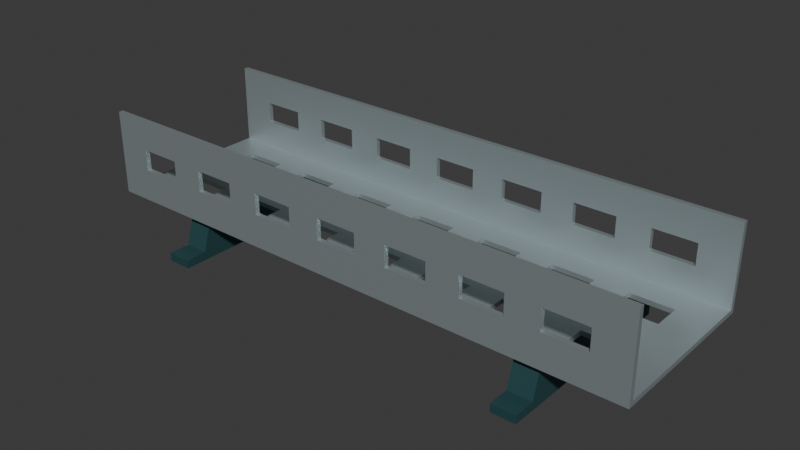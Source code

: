 # Source: source.blend  (saved by Blender 4.3.34; exported with 4.5.12 LTS)
import bpy
from mathutils import Matrix  # noqa: F401  (used for matrix-valued properties, if any)

bpy.ops.wm.read_factory_settings(use_empty=True)
scene = bpy.context.scene
scene.name = 'Scene'

# ---- collections
col_collection = bpy.data.collections.new('Collection'); scene.collection.children.link(col_collection)

# ---- materials (node trees are filled in below, after node groups)
mat_channel_satinsilver = bpy.data.materials.new('Channel_SatinSilver')
mat_channel_satinsilver.diffuse_color = (0.56, 0.65, 0.67, 1.0)
mat_supports_deeppetrol = bpy.data.materials.new('Supports_DeepPetrol')
mat_supports_deeppetrol.diffuse_color = (0.035, 0.105, 0.115, 1.0)

# ---- material node trees
mat_channel_satinsilver.use_nodes = True; mat_channel_satinsilver.node_tree.nodes.clear()
_N = mat_channel_satinsilver.node_tree.nodes; _L = mat_channel_satinsilver.node_tree.links
n0 = _N.new('ShaderNodeBsdfPrincipled'); n0.name = 'Principled BSDF'; n0.location = (10, 300)
n0.inputs[0].default_value = (0.56, 0.65, 0.67, 1.0)
n0.inputs[1].default_value = 0.72
n0.inputs[2].default_value = 0.36
n1 = _N.new('ShaderNodeOutputMaterial'); n1.name = 'Material Output'; n1.location = (300, 300)
_L.new(n0.outputs[0], n1.inputs[0])
n1.is_active_output = True
mat_supports_deeppetrol.use_nodes = True; mat_supports_deeppetrol.node_tree.nodes.clear()
_N = mat_supports_deeppetrol.node_tree.nodes; _L = mat_supports_deeppetrol.node_tree.links
n0 = _N.new('ShaderNodeBsdfPrincipled'); n0.name = 'Principled BSDF'; n0.location = (10, 300)
n0.inputs[0].default_value = (0.035, 0.105, 0.115, 1.0)
n0.inputs[1].default_value = 0.45
n0.inputs[2].default_value = 0.52
n1 = _N.new('ShaderNodeOutputMaterial'); n1.name = 'Material Output'; n1.location = (300, 300)
_L.new(n0.outputs[0], n1.inputs[0])
n1.is_active_output = True

# ---- world
world_world = bpy.data.worlds.new('World'); scene.world = world_world
world_world.use_nodes = True; world_world.node_tree.nodes.clear()
_N = world_world.node_tree.nodes; _L = world_world.node_tree.links
n0 = _N.new('ShaderNodeOutputWorld'); n0.name = 'World Output'; n0.location = (300, 300)
n1 = _N.new('ShaderNodeBackground'); n1.name = 'Background'; n1.location = (10, 300)
n1.inputs[0].default_value = (0.05088, 0.05088, 0.05088, 1.0)
_L.new(n1.outputs[0], n0.inputs[0])
n0.is_active_output = True
world_world.color = (0.05088, 0.05088, 0.05088)
world_world.sun_shadow_jitter_overblur = 0.0

# ---- meshes
me_tray_continuousperforatedu = bpy.data.meshes.new('Tray_ContinuousPerforatedU')
me_tray_continuousperforatedu.from_pydata([(-0.6, -0.18, 0.09), (-0.6, -0.17, 0.09), (-0.525, -0.17, 0.09), (-0.525, -0.18, 0.09), (-0.525, -0.18, 0.1), (-0.6, -0.18, 0.1), (-0.6, -0.17, 0.1), (-0.525, -0.18, 0.16), (-0.6, -0.18, 0.16), (-0.6, -0.17, 0.16), (-0.525, -0.17, 0.16), (-0.525, -0.17, 0.1), (-0.525, -0.18, 0.205), (-0.6, -0.18, 0.205), (-0.6, -0.17, 0.205), (-0.525, -0.17, 0.205), (-0.6, -0.18, 0.27), (-0.525, -0.18, 0.27), (-0.525, -0.17, 0.27), (-0.6, -0.17, 0.27), (-0.6, -0.11, 0.09), (-0.525, -0.11, 0.09), (-0.525, -0.11, 0.1), (-0.6, -0.11, 0.1), (-0.6, -0.05, 0.09), (-0.525, -0.05, 0.09), (-0.525, -0.05, 0.1), (-0.6, -0.05, 0.1), (-0.6, 0.05, 0.09), (-0.525, 0.05, 0.09), (-0.525, 0.05, 0.1), (-0.6, 0.05, 0.1), (-0.6, 0.11, 0.09), (-0.525, 0.11, 0.09), (-0.525, 0.11, 0.1), (-0.6, 0.11, 0.1), (-0.6, 0.17, 0.09), (-0.525, 0.17, 0.09), (-0.525, 0.17, 0.1), (-0.6, 0.17, 0.1), (-0.6, 0.18, 0.09), (-0.525, 0.18, 0.09), (-0.6, 0.18, 0.1), (-0.525, 0.18, 0.1), (-0.525, 0.17, 0.16), (-0.6, 0.17, 0.16), (-0.6, 0.18, 0.16), (-0.525, 0.18, 0.16), (-0.525, 0.17, 0.205), (-0.6, 0.17, 0.205), (-0.6, 0.18, 0.205), (-0.525, 0.18, 0.205), (-0.6, 0.17, 0.27), (-0.525, 0.17, 0.27), (-0.525, 0.18, 0.27), (-0.6, 0.18, 0.27), (-0.435, -0.17, 0.09), (-0.435, -0.18, 0.09), (-0.435, -0.18, 0.1), (-0.435, -0.18, 0.16), (-0.435, -0.17, 0.16), (-0.435, -0.17, 0.1), (-0.435, -0.17, 0.205), (-0.435, -0.18, 0.205), (-0.435, -0.18, 0.27), (-0.435, -0.17, 0.27), (-0.435, -0.11, 0.09), (-0.435, -0.11, 0.1), (-0.435, 0.05, 0.09), (-0.435, -0.05, 0.09), (-0.435, -0.05, 0.1), (-0.435, 0.05, 0.1), (-0.435, 0.17, 0.09), (-0.435, 0.11, 0.09), (-0.435, 0.11, 0.1), (-0.435, 0.17, 0.1), (-0.435, 0.18, 0.09), (-0.435, 0.18, 0.1), (-0.435, 0.17, 0.16), (-0.435, 0.18, 0.16), (-0.435, 0.18, 0.205), (-0.435, 0.17, 0.205), (-0.435, 0.17, 0.27), (-0.435, 0.18, 0.27), (-0.365, -0.17, 0.09), (-0.365, -0.18, 0.09), (-0.365, -0.18, 0.1), (-0.365, -0.18, 0.16), (-0.365, -0.17, 0.16), (-0.365, -0.17, 0.1), (-0.365, -0.18, 0.205), (-0.365, -0.17, 0.205), (-0.365, -0.18, 0.27), (-0.365, -0.17, 0.27), (-0.365, -0.11, 0.09), (-0.365, -0.11, 0.1), (-0.365, -0.05, 0.09), (-0.365, -0.05, 0.1), (-0.365, 0.05, 0.09), (-0.365, 0.05, 0.1), (-0.365, 0.11, 0.09), (-0.365, 0.11, 0.1), (-0.365, 0.17, 0.09), (-0.365, 0.17, 0.1), (-0.365, 0.18, 0.09), (-0.365, 0.18, 0.1), (-0.365, 0.17, 0.16), (-0.365, 0.18, 0.16), (-0.365, 0.17, 0.205), (-0.365, 0.18, 0.205), (-0.365, 0.17, 0.27), (-0.365, 0.18, 0.27), (-0.275, -0.17, 0.09), (-0.275, -0.18, 0.09), (-0.275, -0.18, 0.1), (-0.275, -0.18, 0.16), (-0.275, -0.17, 0.16), (-0.275, -0.17, 0.1), (-0.275, -0.17, 0.205), (-0.275, -0.18, 0.205), (-0.275, -0.18, 0.27), (-0.275, -0.17, 0.27), (-0.275, -0.11, 0.09), (-0.275, -0.11, 0.1), (-0.275, 0.05, 0.09), (-0.275, -0.05, 0.09), (-0.275, -0.05, 0.1), (-0.275, 0.05, 0.1), (-0.275, 0.17, 0.09), (-0.275, 0.11, 0.09), (-0.275, 0.11, 0.1), (-0.275, 0.17, 0.1), (-0.275, 0.18, 0.09), (-0.275, 0.18, 0.1), (-0.275, 0.17, 0.16), (-0.275, 0.18, 0.16), (-0.275, 0.18, 0.205), (-0.275, 0.17, 0.205), (-0.275, 0.17, 0.27), (-0.275, 0.18, 0.27), (-0.205, -0.17, 0.09), (-0.205, -0.18, 0.09), (-0.205, -0.18, 0.1), (-0.205, -0.18, 0.16), (-0.205, -0.17, 0.16), (-0.205, -0.17, 0.1), (-0.205, -0.18, 0.205), (-0.205, -0.17, 0.205), (-0.205, -0.18, 0.27), (-0.205, -0.17, 0.27), (-0.205, -0.11, 0.09), (-0.205, -0.11, 0.1), (-0.205, -0.05, 0.09), (-0.205, -0.05, 0.1), (-0.205, 0.05, 0.09), (-0.205, 0.05, 0.1), (-0.205, 0.11, 0.09), (-0.205, 0.11, 0.1), (-0.205, 0.17, 0.09), (-0.205, 0.17, 0.1), (-0.205, 0.18, 0.09), (-0.205, 0.18, 0.1), (-0.205, 0.17, 0.16), (-0.205, 0.18, 0.16), (-0.205, 0.17, 0.205), (-0.205, 0.18, 0.205), (-0.205, 0.17, 0.27), (-0.205, 0.18, 0.27), (-0.115, -0.17, 0.09), (-0.115, -0.18, 0.09), (-0.115, -0.18, 0.1), (-0.115, -0.18, 0.16), (-0.115, -0.17, 0.16), (-0.115, -0.17, 0.1), (-0.115, -0.17, 0.205), (-0.115, -0.18, 0.205), (-0.115, -0.18, 0.27), (-0.115, -0.17, 0.27), (-0.115, -0.11, 0.09), (-0.115, -0.11, 0.1), (-0.115, 0.05, 0.09), (-0.115, -0.05, 0.09), (-0.115, -0.05, 0.1), (-0.115, 0.05, 0.1), (-0.115, 0.17, 0.09), (-0.115, 0.11, 0.09), (-0.115, 0.11, 0.1), (-0.115, 0.17, 0.1), (-0.115, 0.18, 0.09), (-0.115, 0.18, 0.1), (-0.115, 0.17, 0.16), (-0.115, 0.18, 0.16), (-0.115, 0.18, 0.205), (-0.115, 0.17, 0.205), (-0.115, 0.17, 0.27), (-0.115, 0.18, 0.27), (-0.045, -0.17, 0.09), (-0.045, -0.18, 0.09), (-0.045, -0.18, 0.1), (-0.045, -0.18, 0.16), (-0.045, -0.17, 0.16), (-0.045, -0.17, 0.1), (-0.045, -0.18, 0.205), (-0.045, -0.17, 0.205), (-0.045, -0.18, 0.27), (-0.045, -0.17, 0.27), (-0.045, -0.11, 0.09), (-0.045, -0.11, 0.1), (-0.045, -0.05, 0.09), (-0.045, -0.05, 0.1), (-0.045, 0.05, 0.09), (-0.045, 0.05, 0.1), (-0.045, 0.11, 0.09), (-0.045, 0.11, 0.1), (-0.045, 0.17, 0.09), (-0.045, 0.17, 0.1), (-0.045, 0.18, 0.09), (-0.045, 0.18, 0.1), (-0.045, 0.17, 0.16), (-0.045, 0.18, 0.16), (-0.045, 0.17, 0.205), (-0.045, 0.18, 0.205), (-0.045, 0.17, 0.27), (-0.045, 0.18, 0.27), (0.045, -0.17, 0.09), (0.045, -0.18, 0.09), (0.045, -0.18, 0.1), (0.045, -0.18, 0.16), (0.045, -0.17, 0.16), (0.045, -0.17, 0.1), (0.045, -0.17, 0.205), (0.045, -0.18, 0.205), (0.045, -0.18, 0.27), (0.045, -0.17, 0.27), (0.045, -0.11, 0.09), (0.045, -0.11, 0.1), (0.045, 0.05, 0.09), (0.045, -0.05, 0.09), (0.045, -0.05, 0.1), (0.045, 0.05, 0.1), (0.045, 0.17, 0.09), (0.045, 0.11, 0.09), (0.045, 0.11, 0.1), (0.045, 0.17, 0.1), (0.045, 0.18, 0.09), (0.045, 0.18, 0.1), (0.045, 0.17, 0.16), (0.045, 0.18, 0.16), (0.045, 0.18, 0.205), (0.045, 0.17, 0.205), (0.045, 0.17, 0.27), (0.045, 0.18, 0.27), (0.115, -0.17, 0.09), (0.115, -0.18, 0.09), (0.115, -0.18, 0.1), (0.115, -0.18, 0.16), (0.115, -0.17, 0.16), (0.115, -0.17, 0.1), (0.115, -0.18, 0.205), (0.115, -0.17, 0.205), (0.115, -0.18, 0.27), (0.115, -0.17, 0.27), (0.115, -0.11, 0.09), (0.115, -0.11, 0.1), (0.115, -0.05, 0.09), (0.115, -0.05, 0.1), (0.115, 0.05, 0.09), (0.115, 0.05, 0.1), (0.115, 0.11, 0.09), (0.115, 0.11, 0.1), (0.115, 0.17, 0.09), (0.115, 0.17, 0.1), (0.115, 0.18, 0.09), (0.115, 0.18, 0.1), (0.115, 0.17, 0.16), (0.115, 0.18, 0.16), (0.115, 0.17, 0.205), (0.115, 0.18, 0.205), (0.115, 0.17, 0.27), (0.115, 0.18, 0.27), (0.205, -0.17, 0.09), (0.205, -0.18, 0.09), (0.205, -0.18, 0.1), (0.205, -0.18, 0.16), (0.205, -0.17, 0.16), (0.205, -0.17, 0.1), (0.205, -0.17, 0.205), (0.205, -0.18, 0.205), (0.205, -0.18, 0.27), (0.205, -0.17, 0.27), (0.205, -0.11, 0.09), (0.205, -0.11, 0.1), (0.205, 0.05, 0.09), (0.205, -0.05, 0.09), (0.205, -0.05, 0.1), (0.205, 0.05, 0.1), (0.205, 0.17, 0.09), (0.205, 0.11, 0.09), (0.205, 0.11, 0.1), (0.205, 0.17, 0.1), (0.205, 0.18, 0.09), (0.205, 0.18, 0.1), (0.205, 0.17, 0.16), (0.205, 0.18, 0.16), (0.205, 0.18, 0.205), (0.205, 0.17, 0.205), (0.205, 0.17, 0.27), (0.205, 0.18, 0.27), (0.275, -0.17, 0.09), (0.275, -0.18, 0.09), (0.275, -0.18, 0.1), (0.275, -0.18, 0.16), (0.275, -0.17, 0.16), (0.275, -0.17, 0.1), (0.275, -0.18, 0.205), (0.275, -0.17, 0.205), (0.275, -0.18, 0.27), (0.275, -0.17, 0.27), (0.275, -0.11, 0.09), (0.275, -0.11, 0.1), (0.275, -0.05, 0.09), (0.275, -0.05, 0.1), (0.275, 0.05, 0.09), (0.275, 0.05, 0.1), (0.275, 0.11, 0.09), (0.275, 0.11, 0.1), (0.275, 0.17, 0.09), (0.275, 0.17, 0.1), (0.275, 0.18, 0.09), (0.275, 0.18, 0.1), (0.275, 0.17, 0.16), (0.275, 0.18, 0.16), (0.275, 0.17, 0.205), (0.275, 0.18, 0.205), (0.275, 0.17, 0.27), (0.275, 0.18, 0.27), (0.365, -0.17, 0.09), (0.365, -0.18, 0.09), (0.365, -0.18, 0.1), (0.365, -0.18, 0.16), (0.365, -0.17, 0.16), (0.365, -0.17, 0.1), (0.365, -0.17, 0.205), (0.365, -0.18, 0.205), (0.365, -0.18, 0.27), (0.365, -0.17, 0.27), (0.365, -0.11, 0.09), (0.365, -0.11, 0.1), (0.365, 0.05, 0.09), (0.365, -0.05, 0.09), (0.365, -0.05, 0.1), (0.365, 0.05, 0.1), (0.365, 0.17, 0.09), (0.365, 0.11, 0.09), (0.365, 0.11, 0.1), (0.365, 0.17, 0.1), (0.365, 0.18, 0.09), (0.365, 0.18, 0.1), (0.365, 0.17, 0.16), (0.365, 0.18, 0.16), (0.365, 0.18, 0.205), (0.365, 0.17, 0.205), (0.365, 0.17, 0.27), (0.365, 0.18, 0.27), (0.435, -0.17, 0.09), (0.435, -0.18, 0.09), (0.435, -0.18, 0.1), (0.435, -0.18, 0.16), (0.435, -0.17, 0.16), (0.435, -0.17, 0.1), (0.435, -0.18, 0.205), (0.435, -0.17, 0.205), (0.435, -0.18, 0.27), (0.435, -0.17, 0.27), (0.435, -0.11, 0.09), (0.435, -0.11, 0.1), (0.435, -0.05, 0.09), (0.435, -0.05, 0.1), (0.435, 0.05, 0.09), (0.435, 0.05, 0.1), (0.435, 0.11, 0.09), (0.435, 0.11, 0.1), (0.435, 0.17, 0.09), (0.435, 0.17, 0.1), (0.435, 0.18, 0.09), (0.435, 0.18, 0.1), (0.435, 0.17, 0.16), (0.435, 0.18, 0.16), (0.435, 0.17, 0.205), (0.435, 0.18, 0.205), (0.435, 0.17, 0.27), (0.435, 0.18, 0.27), (0.525, -0.17, 0.09), (0.525, -0.18, 0.09), (0.525, -0.18, 0.1), (0.525, -0.18, 0.16), (0.525, -0.17, 0.16), (0.525, -0.17, 0.1), (0.525, -0.17, 0.205), (0.525, -0.18, 0.205), (0.525, -0.18, 0.27), (0.525, -0.17, 0.27), (0.525, -0.11, 0.09), (0.525, -0.11, 0.1), (0.525, 0.05, 0.09), (0.525, -0.05, 0.09), (0.525, -0.05, 0.1), (0.525, 0.05, 0.1), (0.525, 0.17, 0.09), (0.525, 0.11, 0.09), (0.525, 0.11, 0.1), (0.525, 0.17, 0.1), (0.525, 0.18, 0.09), (0.525, 0.18, 0.1), (0.525, 0.17, 0.16), (0.525, 0.18, 0.16), (0.525, 0.18, 0.205), (0.525, 0.17, 0.205), (0.525, 0.17, 0.27), (0.525, 0.18, 0.27), (0.6, -0.17, 0.09), (0.6, -0.18, 0.09), (0.6, -0.18, 0.1), (0.6, -0.17, 0.1), (0.6, -0.18, 0.16), (0.6, -0.17, 0.16), (0.6, -0.18, 0.205), (0.6, -0.17, 0.205), (0.6, -0.18, 0.27), (0.6, -0.17, 0.27), (0.6, -0.11, 0.09), (0.6, -0.11, 0.1), (0.6, -0.05, 0.09), (0.6, -0.05, 0.1), (0.6, 0.05, 0.09), (0.6, 0.05, 0.1), (0.6, 0.11, 0.09), (0.6, 0.11, 0.1), (0.6, 0.17, 0.09), (0.6, 0.17, 0.1), (0.6, 0.18, 0.09), (0.6, 0.18, 0.1), (0.6, 0.17, 0.16), (0.6, 0.18, 0.16), (0.6, 0.17, 0.205), (0.6, 0.18, 0.205), (0.6, 0.17, 0.27), (0.6, 0.18, 0.27)], [], [(0, 1, 2, 3), (0, 3, 4, 5), (0, 5, 6, 1), (5, 4, 7, 8), (6, 9, 10, 11), (5, 8, 9, 6), (8, 7, 12, 13), (9, 14, 15, 10), (8, 13, 14, 9), (7, 10, 15, 12), (16, 17, 18, 19), (13, 12, 17, 16), (14, 19, 18, 15), (13, 16, 19, 14), (1, 20, 21, 2), (6, 11, 22, 23), (1, 6, 23, 20), (20, 24, 25, 21), (23, 22, 26, 27), (20, 23, 27, 24), (21, 25, 26, 22), (24, 28, 29, 25), (27, 26, 30, 31), (24, 27, 31, 28), (28, 32, 33, 29), (31, 30, 34, 35), (28, 31, 35, 32), (29, 33, 34, 30), (32, 36, 37, 33), (35, 34, 38, 39), (32, 35, 39, 36), (36, 40, 41, 37), (40, 42, 43, 41), (36, 39, 42, 40), (39, 38, 44, 45), (42, 46, 47, 43), (39, 45, 46, 42), (45, 44, 48, 49), (46, 50, 51, 47), (45, 49, 50, 46), (44, 47, 51, 48), (52, 53, 54, 55), (49, 48, 53, 52), (50, 55, 54, 51), (49, 52, 55, 50), (3, 2, 56, 57), (3, 57, 58, 4), (7, 59, 60, 10), (4, 58, 59, 7), (11, 10, 60, 61), (12, 15, 62, 63), (17, 64, 65, 18), (12, 63, 64, 17), (15, 18, 65, 62), (2, 21, 66, 56), (11, 61, 67, 22), (21, 22, 67, 66), (25, 29, 68, 69), (26, 70, 71, 30), (25, 69, 70, 26), (29, 30, 71, 68), (33, 37, 72, 73), (34, 74, 75, 38), (33, 73, 74, 34), (37, 41, 76, 72), (41, 43, 77, 76), (44, 78, 79, 47), (38, 75, 78, 44), (43, 47, 79, 77), (48, 51, 80, 81), (53, 82, 83, 54), (48, 81, 82, 53), (51, 54, 83, 80), (57, 56, 84, 85), (57, 85, 86, 58), (58, 86, 87, 59), (61, 60, 88, 89), (59, 87, 90, 63), (60, 62, 91, 88), (59, 63, 62, 60), (87, 88, 91, 90), (64, 92, 93, 65), (63, 90, 92, 64), (62, 65, 93, 91), (56, 66, 94, 84), (61, 89, 95, 67), (66, 69, 96, 94), (67, 95, 97, 70), (66, 67, 70, 69), (94, 96, 97, 95), (69, 68, 98, 96), (70, 97, 99, 71), (68, 73, 100, 98), (71, 99, 101, 74), (68, 71, 74, 73), (98, 100, 101, 99), (73, 72, 102, 100), (74, 101, 103, 75), (72, 76, 104, 102), (76, 77, 105, 104), (75, 103, 106, 78), (77, 79, 107, 105), (78, 106, 108, 81), (79, 80, 109, 107), (78, 81, 80, 79), (106, 107, 109, 108), (82, 110, 111, 83), (81, 108, 110, 82), (80, 83, 111, 109), (85, 84, 112, 113), (85, 113, 114, 86), (87, 115, 116, 88), (86, 114, 115, 87), (89, 88, 116, 117), (90, 91, 118, 119), (92, 120, 121, 93), (90, 119, 120, 92), (91, 93, 121, 118), (84, 94, 122, 112), (89, 117, 123, 95), (94, 95, 123, 122), (96, 98, 124, 125), (97, 126, 127, 99), (96, 125, 126, 97), (98, 99, 127, 124), (100, 102, 128, 129), (101, 130, 131, 103), (100, 129, 130, 101), (102, 104, 132, 128), (104, 105, 133, 132), (106, 134, 135, 107), (103, 131, 134, 106), (105, 107, 135, 133), (108, 109, 136, 137), (110, 138, 139, 111), (108, 137, 138, 110), (109, 111, 139, 136), (113, 112, 140, 141), (113, 141, 142, 114), (114, 142, 143, 115), (117, 116, 144, 145), (115, 143, 146, 119), (116, 118, 147, 144), (115, 119, 118, 116), (143, 144, 147, 146), (120, 148, 149, 121), (119, 146, 148, 120), (118, 121, 149, 147), (112, 122, 150, 140), (117, 145, 151, 123), (122, 125, 152, 150), (123, 151, 153, 126), (122, 123, 126, 125), (150, 152, 153, 151), (125, 124, 154, 152), (126, 153, 155, 127), (124, 129, 156, 154), (127, 155, 157, 130), (124, 127, 130, 129), (154, 156, 157, 155), (129, 128, 158, 156), (130, 157, 159, 131), (128, 132, 160, 158), (132, 133, 161, 160), (131, 159, 162, 134), (133, 135, 163, 161), (134, 162, 164, 137), (135, 136, 165, 163), (134, 137, 136, 135), (162, 163, 165, 164), (138, 166, 167, 139), (137, 164, 166, 138), (136, 139, 167, 165), (141, 140, 168, 169), (141, 169, 170, 142), (143, 171, 172, 144), (142, 170, 171, 143), (145, 144, 172, 173), (146, 147, 174, 175), (148, 176, 177, 149), (146, 175, 176, 148), (147, 149, 177, 174), (140, 150, 178, 168), (145, 173, 179, 151), (150, 151, 179, 178), (152, 154, 180, 181), (153, 182, 183, 155), (152, 181, 182, 153), (154, 155, 183, 180), (156, 158, 184, 185), (157, 186, 187, 159), (156, 185, 186, 157), (158, 160, 188, 184), (160, 161, 189, 188), (162, 190, 191, 163), (159, 187, 190, 162), (161, 163, 191, 189), (164, 165, 192, 193), (166, 194, 195, 167), (164, 193, 194, 166), (165, 167, 195, 192), (169, 168, 196, 197), (169, 197, 198, 170), (170, 198, 199, 171), (173, 172, 200, 201), (171, 199, 202, 175), (172, 174, 203, 200), (171, 175, 174, 172), (199, 200, 203, 202), (176, 204, 205, 177), (175, 202, 204, 176), (174, 177, 205, 203), (168, 178, 206, 196), (173, 201, 207, 179), (178, 181, 208, 206), (179, 207, 209, 182), (178, 179, 182, 181), (206, 208, 209, 207), (181, 180, 210, 208), (182, 209, 211, 183), (180, 185, 212, 210), (183, 211, 213, 186), (180, 183, 186, 185), (210, 212, 213, 211), (185, 184, 214, 212), (186, 213, 215, 187), (184, 188, 216, 214), (188, 189, 217, 216), (187, 215, 218, 190), (189, 191, 219, 217), (190, 218, 220, 193), (191, 192, 221, 219), (190, 193, 192, 191), (218, 219, 221, 220), (194, 222, 223, 195), (193, 220, 222, 194), (192, 195, 223, 221), (197, 196, 224, 225), (197, 225, 226, 198), (199, 227, 228, 200), (198, 226, 227, 199), (201, 200, 228, 229), (202, 203, 230, 231), (204, 232, 233, 205), (202, 231, 232, 204), (203, 205, 233, 230), (196, 206, 234, 224), (201, 229, 235, 207), (206, 207, 235, 234), (208, 210, 236, 237), (209, 238, 239, 211), (208, 237, 238, 209), (210, 211, 239, 236), (212, 214, 240, 241), (213, 242, 243, 215), (212, 241, 242, 213), (214, 216, 244, 240), (216, 217, 245, 244), (218, 246, 247, 219), (215, 243, 246, 218), (217, 219, 247, 245), (220, 221, 248, 249), (222, 250, 251, 223), (220, 249, 250, 222), (221, 223, 251, 248), (225, 224, 252, 253), (225, 253, 254, 226), (226, 254, 255, 227), (229, 228, 256, 257), (227, 255, 258, 231), (228, 230, 259, 256), (227, 231, 230, 228), (255, 256, 259, 258), (232, 260, 261, 233), (231, 258, 260, 232), (230, 233, 261, 259), (224, 234, 262, 252), (229, 257, 263, 235), (234, 237, 264, 262), (235, 263, 265, 238), (234, 235, 238, 237), (262, 264, 265, 263), (237, 236, 266, 264), (238, 265, 267, 239), (236, 241, 268, 266), (239, 267, 269, 242), (236, 239, 242, 241), (266, 268, 269, 267), (241, 240, 270, 268), (242, 269, 271, 243), (240, 244, 272, 270), (244, 245, 273, 272), (243, 271, 274, 246), (245, 247, 275, 273), (246, 274, 276, 249), (247, 248, 277, 275), (246, 249, 248, 247), (274, 275, 277, 276), (250, 278, 279, 251), (249, 276, 278, 250), (248, 251, 279, 277), (253, 252, 280, 281), (253, 281, 282, 254), (255, 283, 284, 256), (254, 282, 283, 255), (257, 256, 284, 285), (258, 259, 286, 287), (260, 288, 289, 261), (258, 287, 288, 260), (259, 261, 289, 286), (252, 262, 290, 280), (257, 285, 291, 263), (262, 263, 291, 290), (264, 266, 292, 293), (265, 294, 295, 267), (264, 293, 294, 265), (266, 267, 295, 292), (268, 270, 296, 297), (269, 298, 299, 271), (268, 297, 298, 269), (270, 272, 300, 296), (272, 273, 301, 300), (274, 302, 303, 275), (271, 299, 302, 274), (273, 275, 303, 301), (276, 277, 304, 305), (278, 306, 307, 279), (276, 305, 306, 278), (277, 279, 307, 304), (281, 280, 308, 309), (281, 309, 310, 282), (282, 310, 311, 283), (285, 284, 312, 313), (283, 311, 314, 287), (284, 286, 315, 312), (283, 287, 286, 284), (311, 312, 315, 314), (288, 316, 317, 289), (287, 314, 316, 288), (286, 289, 317, 315), (280, 290, 318, 308), (285, 313, 319, 291), (290, 293, 320, 318), (291, 319, 321, 294), (290, 291, 294, 293), (318, 320, 321, 319), (293, 292, 322, 320), (294, 321, 323, 295), (292, 297, 324, 322), (295, 323, 325, 298), (292, 295, 298, 297), (322, 324, 325, 323), (297, 296, 326, 324), (298, 325, 327, 299), (296, 300, 328, 326), (300, 301, 329, 328), (299, 327, 330, 302), (301, 303, 331, 329), (302, 330, 332, 305), (303, 304, 333, 331), (302, 305, 304, 303), (330, 331, 333, 332), (306, 334, 335, 307), (305, 332, 334, 306), (304, 307, 335, 333), (309, 308, 336, 337), (309, 337, 338, 310), (311, 339, 340, 312), (310, 338, 339, 311), (313, 312, 340, 341), (314, 315, 342, 343), (316, 344, 345, 317), (314, 343, 344, 316), (315, 317, 345, 342), (308, 318, 346, 336), (313, 341, 347, 319), (318, 319, 347, 346), (320, 322, 348, 349), (321, 350, 351, 323), (320, 349, 350, 321), (322, 323, 351, 348), (324, 326, 352, 353), (325, 354, 355, 327), (324, 353, 354, 325), (326, 328, 356, 352), (328, 329, 357, 356), (330, 358, 359, 331), (327, 355, 358, 330), (329, 331, 359, 357), (332, 333, 360, 361), (334, 362, 363, 335), (332, 361, 362, 334), (333, 335, 363, 360), (337, 336, 364, 365), (337, 365, 366, 338), (338, 366, 367, 339), (341, 340, 368, 369), (339, 367, 370, 343), (340, 342, 371, 368), (339, 343, 342, 340), (367, 368, 371, 370), (344, 372, 373, 345), (343, 370, 372, 344), (342, 345, 373, 371), (336, 346, 374, 364), (341, 369, 375, 347), (346, 349, 376, 374), (347, 375, 377, 350), (346, 347, 350, 349), (374, 376, 377, 375), (349, 348, 378, 376), (350, 377, 379, 351), (348, 353, 380, 378), (351, 379, 381, 354), (348, 351, 354, 353), (378, 380, 381, 379), (353, 352, 382, 380), (354, 381, 383, 355), (352, 356, 384, 382), (356, 357, 385, 384), (355, 383, 386, 358), (357, 359, 387, 385), (358, 386, 388, 361), (359, 360, 389, 387), (358, 361, 360, 359), (386, 387, 389, 388), (362, 390, 391, 363), (361, 388, 390, 362), (360, 363, 391, 389), (365, 364, 392, 393), (365, 393, 394, 366), (367, 395, 396, 368), (366, 394, 395, 367), (369, 368, 396, 397), (370, 371, 398, 399), (372, 400, 401, 373), (370, 399, 400, 372), (371, 373, 401, 398), (364, 374, 402, 392), (369, 397, 403, 375), (374, 375, 403, 402), (376, 378, 404, 405), (377, 406, 407, 379), (376, 405, 406, 377), (378, 379, 407, 404), (380, 382, 408, 409), (381, 410, 411, 383), (380, 409, 410, 381), (382, 384, 412, 408), (384, 385, 413, 412), (386, 414, 415, 387), (383, 411, 414, 386), (385, 387, 415, 413), (388, 389, 416, 417), (390, 418, 419, 391), (388, 417, 418, 390), (389, 391, 419, 416), (393, 392, 420, 421), (393, 421, 422, 394), (421, 420, 423, 422), (394, 422, 424, 395), (397, 396, 425, 423), (422, 423, 425, 424), (395, 424, 426, 399), (396, 398, 427, 425), (395, 399, 398, 396), (424, 425, 427, 426), (400, 428, 429, 401), (399, 426, 428, 400), (398, 401, 429, 427), (426, 427, 429, 428), (392, 402, 430, 420), (397, 423, 431, 403), (420, 430, 431, 423), (402, 405, 432, 430), (403, 431, 433, 406), (402, 403, 406, 405), (430, 432, 433, 431), (405, 404, 434, 432), (406, 433, 435, 407), (432, 434, 435, 433), (404, 409, 436, 434), (407, 435, 437, 410), (404, 407, 410, 409), (434, 436, 437, 435), (409, 408, 438, 436), (410, 437, 439, 411), (436, 438, 439, 437), (408, 412, 440, 438), (412, 413, 441, 440), (438, 440, 441, 439), (411, 439, 442, 414), (413, 415, 443, 441), (439, 441, 443, 442), (414, 442, 444, 417), (415, 416, 445, 443), (414, 417, 416, 415), (442, 443, 445, 444), (418, 446, 447, 419), (417, 444, 446, 418), (416, 419, 447, 445), (444, 445, 447, 446)])
me_tray_continuousperforatedu.materials.append(mat_channel_satinsilver)
me_tray_continuousperforatedu.materials.append(mat_supports_deeppetrol)
me_tray_continuousperforatedu.update()
me_support_insetflared_01 = bpy.data.meshes.new('Support_InsetFlared_01')
me_support_insetflared_01.from_pydata([(-0.426, -0.22, 0.0), (-0.426, 0.22, 0.0), (-0.426, 0.22, 0.018), (-0.426, 0.173, 0.018), (-0.426, 0.15, 0.094), (-0.426, -0.15, 0.094), (-0.426, -0.173, 0.018), (-0.426, -0.22, 0.018), (-0.374, -0.22, 0.0), (-0.374, 0.22, 0.0), (-0.374, 0.22, 0.018), (-0.374, 0.173, 0.018), (-0.374, 0.15, 0.094), (-0.374, -0.15, 0.094), (-0.374, -0.173, 0.018), (-0.374, -0.22, 0.018)], [], [(7, 6, 5, 4, 3, 2, 1, 0), (8, 9, 10, 11, 12, 13, 14, 15), (0, 1, 9, 8), (1, 2, 10, 9), (2, 3, 11, 10), (3, 4, 12, 11), (4, 5, 13, 12), (5, 6, 14, 13), (6, 7, 15, 14), (7, 0, 8, 15)])
me_support_insetflared_01.polygons.foreach_set('material_index', [1, 1, 1, 1, 1, 1, 1, 1, 1, 1])
me_support_insetflared_01.materials.append(mat_channel_satinsilver)
me_support_insetflared_01.materials.append(mat_supports_deeppetrol)
me_support_insetflared_01.update()
me_support_insetflared_02 = bpy.data.meshes.new('Support_InsetFlared_02')
me_support_insetflared_02.from_pydata([(0.374, -0.22, 0.0), (0.374, 0.22, 0.0), (0.374, 0.22, 0.018), (0.374, 0.173, 0.018), (0.374, 0.15, 0.094), (0.374, -0.15, 0.094), (0.374, -0.173, 0.018), (0.374, -0.22, 0.018), (0.426, -0.22, 0.0), (0.426, 0.22, 0.0), (0.426, 0.22, 0.018), (0.426, 0.173, 0.018), (0.426, 0.15, 0.094), (0.426, -0.15, 0.094), (0.426, -0.173, 0.018), (0.426, -0.22, 0.018)], [], [(7, 6, 5, 4, 3, 2, 1, 0), (8, 9, 10, 11, 12, 13, 14, 15), (0, 1, 9, 8), (1, 2, 10, 9), (2, 3, 11, 10), (3, 4, 12, 11), (4, 5, 13, 12), (5, 6, 14, 13), (6, 7, 15, 14), (7, 0, 8, 15)])
me_support_insetflared_02.polygons.foreach_set('material_index', [1, 1, 1, 1, 1, 1, 1, 1, 1, 1])
me_support_insetflared_02.materials.append(mat_channel_satinsilver)
me_support_insetflared_02.materials.append(mat_supports_deeppetrol)
me_support_insetflared_02.update()

# ---- objects
ob_oneperforatedcabletray = bpy.data.objects.new('OnePerforatedCableTray', None)
ob_tray_continuousperforatedu = bpy.data.objects.new('Tray_ContinuousPerforatedU', me_tray_continuousperforatedu)
ob_support_insetflared_01 = bpy.data.objects.new('Support_InsetFlared_01', me_support_insetflared_01)
ob_support_insetflared_02 = bpy.data.objects.new('Support_InsetFlared_02', me_support_insetflared_02)

# ---- transforms, parenting, visibility, modifiers, constraints
ob_oneperforatedcabletray.location = (0.0, 0.0, 0.0)
ob_tray_continuousperforatedu.parent = ob_oneperforatedcabletray
ob_tray_continuousperforatedu.location = (0.0, 0.0, 0.0)
ob_support_insetflared_01.parent = ob_oneperforatedcabletray
ob_support_insetflared_01.location = (0.0, 0.0, 0.0)
ob_support_insetflared_02.parent = ob_oneperforatedcabletray
ob_support_insetflared_02.location = (0.0, 0.0, 0.0)

# ---- collection membership
scene.collection.objects.link(ob_oneperforatedcabletray)
scene.collection.objects.link(ob_tray_continuousperforatedu)
scene.collection.objects.link(ob_support_insetflared_01)
scene.collection.objects.link(ob_support_insetflared_02)

# ---- scene / render settings (as saved in the file)
scene.frame_start = 1; scene.frame_end = 250; scene.frame_set(1)
scene.render.engine = 'CYCLES'
scene.render.use_compositing = False
scene.cycles.use_denoising = False
scene.cycles.samples = 128
scene.cycles.use_adaptive_sampling = False
scene.cycles.seed = 17
bpy.context.view_layer.update()

# ---- added for rendering (the .blend has no active camera and no usable light): camera, sun
cam_auto = bpy.data.cameras.new('AutoCamera')
cam_auto.lens = 50.0
cam_auto.sensor_width = 36.0
cam_auto.clip_end = 1000.0
ob_auto_camera = bpy.data.objects.new('AutoCamera', cam_auto)
scene.collection.objects.link(ob_auto_camera)
ob_auto_camera.location = (1.20865, -1.45038, 1.10192)
ob_auto_camera.rotation_euler = (1.09748, -7.21219e-08, 0.694738)
scene.camera = ob_auto_camera
light_auto_sun = bpy.data.lights.new('AutoSun', 'SUN')
light_auto_sun.energy = 3.0
light_auto_sun.angle = 0.0523599
ob_auto_sun = bpy.data.objects.new('AutoSun', light_auto_sun)
scene.collection.objects.link(ob_auto_sun)
ob_auto_sun.rotation_euler = (0.872665, 0.174533, 0.523599)
bpy.context.view_layer.update()
